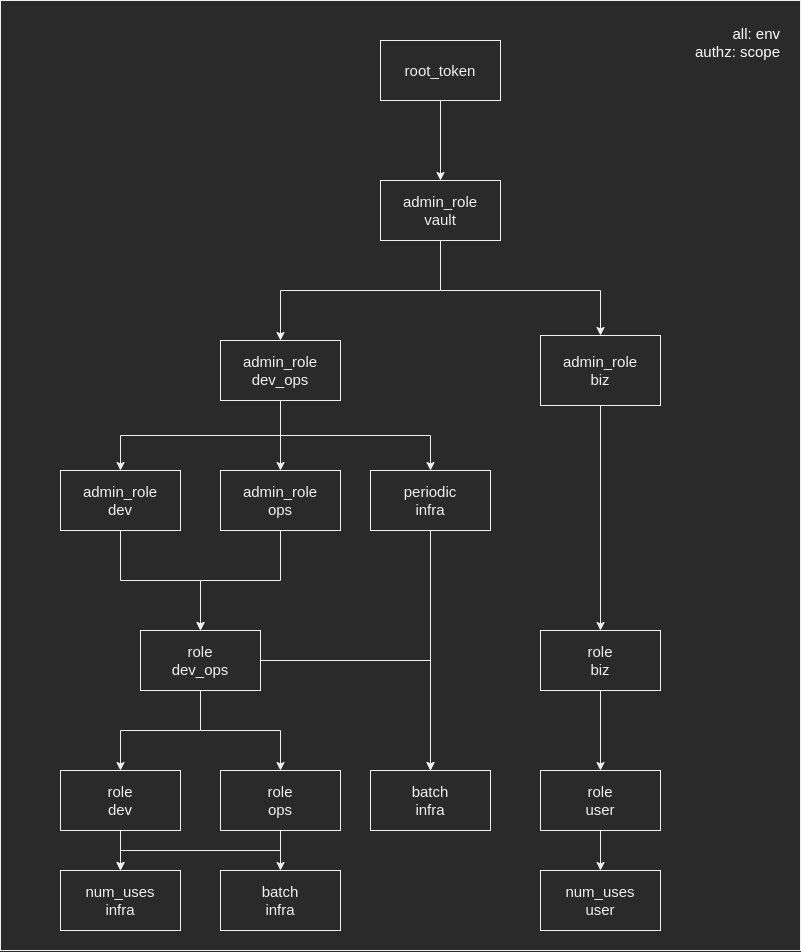

The diagram above was exported from draw.io. Its source (the exported page's mxGraphModel, read from the mxfile embedded in the PNG):
<mxGraphModel dx="1591" dy="933" grid="1" gridSize="10" guides="1" tooltips="1" connect="1" arrows="1" fold="1" page="1" pageScale="1" pageWidth="850" pageHeight="1100" math="0" shadow="0">
  <root>
    <mxCell id="0" />
    <mxCell id="1" parent="0" />
    <mxCell id="StwLlX6dPOt6yZX0JR_C-1" value="all: env&lt;br style=&quot;font-size: 15px;&quot;&gt;authz: scope" style="rounded=0;whiteSpace=wrap;html=1;fontColor=#FFFFFF;fontSize=15;align=right;verticalAlign=top;spacing=20;" parent="1" vertex="1">
      <mxGeometry x="40" y="120" width="800" height="950" as="geometry" />
    </mxCell>
    <mxCell id="StwLlX6dPOt6yZX0JR_C-4" value="" style="edgeStyle=orthogonalEdgeStyle;rounded=0;orthogonalLoop=1;jettySize=auto;html=1;fontSize=15;" parent="1" source="StwLlX6dPOt6yZX0JR_C-2" target="StwLlX6dPOt6yZX0JR_C-3" edge="1">
      <mxGeometry relative="1" as="geometry" />
    </mxCell>
    <mxCell id="StwLlX6dPOt6yZX0JR_C-2" value="root_token" style="rounded=0;whiteSpace=wrap;html=1;fontSize=15;" parent="1" vertex="1">
      <mxGeometry x="420" y="160" width="120" height="60" as="geometry" />
    </mxCell>
    <mxCell id="SbVoW7ayl22W_U99JTW3-10" style="edgeStyle=orthogonalEdgeStyle;rounded=0;orthogonalLoop=1;jettySize=auto;html=1;exitX=0.5;exitY=1;exitDx=0;exitDy=0;" edge="1" parent="1" source="StwLlX6dPOt6yZX0JR_C-3" target="StwLlX6dPOt6yZX0JR_C-11">
      <mxGeometry relative="1" as="geometry">
        <Array as="points">
          <mxPoint x="480" y="410" />
          <mxPoint x="640" y="410" />
        </Array>
      </mxGeometry>
    </mxCell>
    <mxCell id="SbVoW7ayl22W_U99JTW3-11" style="edgeStyle=orthogonalEdgeStyle;rounded=0;orthogonalLoop=1;jettySize=auto;html=1;entryX=0.5;entryY=0;entryDx=0;entryDy=0;exitX=0.5;exitY=1;exitDx=0;exitDy=0;" edge="1" parent="1" source="StwLlX6dPOt6yZX0JR_C-3" target="StwLlX6dPOt6yZX0JR_C-5">
      <mxGeometry relative="1" as="geometry" />
    </mxCell>
    <mxCell id="StwLlX6dPOt6yZX0JR_C-3" value="admin_role&lt;br&gt;vault" style="rounded=0;whiteSpace=wrap;html=1;fontSize=15;" parent="1" vertex="1">
      <mxGeometry x="420" y="300" width="120" height="60" as="geometry" />
    </mxCell>
    <mxCell id="StwLlX6dPOt6yZX0JR_C-22" style="edgeStyle=orthogonalEdgeStyle;rounded=0;orthogonalLoop=1;jettySize=auto;html=1;entryX=0.5;entryY=0;entryDx=0;entryDy=0;fontSize=15;" parent="1" source="StwLlX6dPOt6yZX0JR_C-11" target="StwLlX6dPOt6yZX0JR_C-18" edge="1">
      <mxGeometry relative="1" as="geometry" />
    </mxCell>
    <mxCell id="StwLlX6dPOt6yZX0JR_C-11" value="admin_role&lt;br&gt;biz" style="rounded=0;whiteSpace=wrap;html=1;fontSize=15;" parent="1" vertex="1">
      <mxGeometry x="580" y="455" width="120" height="70" as="geometry" />
    </mxCell>
    <mxCell id="StwLlX6dPOt6yZX0JR_C-32" value="" style="edgeStyle=orthogonalEdgeStyle;rounded=0;orthogonalLoop=1;jettySize=auto;html=1;fontSize=15;" parent="1" source="StwLlX6dPOt6yZX0JR_C-18" target="StwLlX6dPOt6yZX0JR_C-31" edge="1">
      <mxGeometry relative="1" as="geometry" />
    </mxCell>
    <mxCell id="StwLlX6dPOt6yZX0JR_C-18" value="role&lt;br&gt;biz" style="rounded=0;whiteSpace=wrap;html=1;fontSize=15;" parent="1" vertex="1">
      <mxGeometry x="580" y="750" width="120" height="60" as="geometry" />
    </mxCell>
    <mxCell id="BnBm_OOClLaUKChOh4z2-2" style="edgeStyle=orthogonalEdgeStyle;rounded=0;orthogonalLoop=1;jettySize=auto;html=1;entryX=0.5;entryY=0;entryDx=0;entryDy=0;fontSize=15;" parent="1" source="StwLlX6dPOt6yZX0JR_C-27" target="StwLlX6dPOt6yZX0JR_C-38" edge="1">
      <mxGeometry relative="1" as="geometry" />
    </mxCell>
    <mxCell id="StwLlX6dPOt6yZX0JR_C-27" value="role&lt;br&gt;dev" style="rounded=0;whiteSpace=wrap;html=1;fontSize=15;" parent="1" vertex="1">
      <mxGeometry x="100" y="890" width="120" height="60" as="geometry" />
    </mxCell>
    <mxCell id="StwLlX6dPOt6yZX0JR_C-28" value="" style="edgeStyle=orthogonalEdgeStyle;rounded=0;orthogonalLoop=1;jettySize=auto;html=1;fontSize=15;" parent="1" source="StwLlX6dPOt6yZX0JR_C-14" target="StwLlX6dPOt6yZX0JR_C-27" edge="1">
      <mxGeometry relative="1" as="geometry" />
    </mxCell>
    <mxCell id="BnBm_OOClLaUKChOh4z2-1" style="edgeStyle=orthogonalEdgeStyle;rounded=0;orthogonalLoop=1;jettySize=auto;html=1;entryX=0.5;entryY=0;entryDx=0;entryDy=0;fontSize=15;" parent="1" source="StwLlX6dPOt6yZX0JR_C-29" target="StwLlX6dPOt6yZX0JR_C-38" edge="1">
      <mxGeometry relative="1" as="geometry">
        <Array as="points">
          <mxPoint x="320" y="970" />
          <mxPoint x="160" y="970" />
        </Array>
      </mxGeometry>
    </mxCell>
    <mxCell id="SbVoW7ayl22W_U99JTW3-5" style="edgeStyle=orthogonalEdgeStyle;rounded=0;orthogonalLoop=1;jettySize=auto;html=1;entryX=0.5;entryY=0;entryDx=0;entryDy=0;" edge="1" parent="1" source="StwLlX6dPOt6yZX0JR_C-29" target="BnBm_OOClLaUKChOh4z2-3">
      <mxGeometry relative="1" as="geometry" />
    </mxCell>
    <mxCell id="StwLlX6dPOt6yZX0JR_C-29" value="role&lt;br&gt;ops" style="rounded=0;whiteSpace=wrap;html=1;fontSize=15;" parent="1" vertex="1">
      <mxGeometry x="260" y="890" width="120" height="60" as="geometry" />
    </mxCell>
    <mxCell id="StwLlX6dPOt6yZX0JR_C-30" style="edgeStyle=orthogonalEdgeStyle;rounded=0;orthogonalLoop=1;jettySize=auto;html=1;entryX=0.5;entryY=0;entryDx=0;entryDy=0;fontSize=15;" parent="1" source="StwLlX6dPOt6yZX0JR_C-14" target="StwLlX6dPOt6yZX0JR_C-29" edge="1">
      <mxGeometry relative="1" as="geometry" />
    </mxCell>
    <mxCell id="StwLlX6dPOt6yZX0JR_C-41" value="" style="edgeStyle=orthogonalEdgeStyle;rounded=0;orthogonalLoop=1;jettySize=auto;html=1;fontSize=15;" parent="1" source="StwLlX6dPOt6yZX0JR_C-31" target="StwLlX6dPOt6yZX0JR_C-40" edge="1">
      <mxGeometry relative="1" as="geometry" />
    </mxCell>
    <mxCell id="StwLlX6dPOt6yZX0JR_C-31" value="role&lt;br&gt;user" style="rounded=0;whiteSpace=wrap;html=1;fontSize=15;" parent="1" vertex="1">
      <mxGeometry x="580" y="890" width="120" height="60" as="geometry" />
    </mxCell>
    <mxCell id="StwLlX6dPOt6yZX0JR_C-35" value="batch&lt;br&gt;infra" style="rounded=0;whiteSpace=wrap;html=1;fontSize=15;" parent="1" vertex="1">
      <mxGeometry x="410" y="890" width="120" height="60" as="geometry" />
    </mxCell>
    <mxCell id="StwLlX6dPOt6yZX0JR_C-36" value="" style="edgeStyle=orthogonalEdgeStyle;rounded=0;orthogonalLoop=1;jettySize=auto;html=1;fontSize=15;" parent="1" source="StwLlX6dPOt6yZX0JR_C-14" target="StwLlX6dPOt6yZX0JR_C-35" edge="1">
      <mxGeometry relative="1" as="geometry" />
    </mxCell>
    <mxCell id="StwLlX6dPOt6yZX0JR_C-38" value="num_uses&lt;br&gt;infra" style="rounded=0;whiteSpace=wrap;html=1;fontSize=15;" parent="1" vertex="1">
      <mxGeometry x="100" y="990" width="120" height="60" as="geometry" />
    </mxCell>
    <mxCell id="StwLlX6dPOt6yZX0JR_C-40" value="num_uses&lt;br&gt;user" style="rounded=0;whiteSpace=wrap;html=1;fontSize=15;" parent="1" vertex="1">
      <mxGeometry x="580" y="990" width="120" height="60" as="geometry" />
    </mxCell>
    <mxCell id="BnBm_OOClLaUKChOh4z2-3" value="batch&lt;br&gt;infra" style="rounded=0;whiteSpace=wrap;html=1;fontSize=15;" parent="1" vertex="1">
      <mxGeometry x="260" y="990" width="120" height="60" as="geometry" />
    </mxCell>
    <mxCell id="SbVoW7ayl22W_U99JTW3-4" style="edgeStyle=orthogonalEdgeStyle;rounded=0;orthogonalLoop=1;jettySize=auto;html=1;" edge="1" parent="1" source="SbVoW7ayl22W_U99JTW3-1" target="StwLlX6dPOt6yZX0JR_C-35">
      <mxGeometry relative="1" as="geometry" />
    </mxCell>
    <mxCell id="SbVoW7ayl22W_U99JTW3-1" value="periodic&lt;br&gt;infra" style="rounded=0;whiteSpace=wrap;html=1;fontSize=15;" vertex="1" parent="1">
      <mxGeometry x="410" y="590" width="120" height="60" as="geometry" />
    </mxCell>
    <mxCell id="SbVoW7ayl22W_U99JTW3-3" style="edgeStyle=orthogonalEdgeStyle;rounded=0;orthogonalLoop=1;jettySize=auto;html=1;exitX=0.5;exitY=1;exitDx=0;exitDy=0;" edge="1" parent="1" source="StwLlX6dPOt6yZX0JR_C-5" target="SbVoW7ayl22W_U99JTW3-1">
      <mxGeometry relative="1" as="geometry" />
    </mxCell>
    <mxCell id="SbVoW7ayl22W_U99JTW3-6" style="edgeStyle=orthogonalEdgeStyle;rounded=0;orthogonalLoop=1;jettySize=auto;html=1;entryX=0.5;entryY=0;entryDx=0;entryDy=0;exitX=0.5;exitY=1;exitDx=0;exitDy=0;" edge="1" parent="1" source="StwLlX6dPOt6yZX0JR_C-5" target="StwLlX6dPOt6yZX0JR_C-7">
      <mxGeometry relative="1" as="geometry" />
    </mxCell>
    <mxCell id="StwLlX6dPOt6yZX0JR_C-5" value="admin_role&lt;br&gt;dev_ops" style="rounded=0;whiteSpace=wrap;html=1;fontSize=15;" parent="1" vertex="1">
      <mxGeometry x="260" y="460" width="120" height="60" as="geometry" />
    </mxCell>
    <mxCell id="StwLlX6dPOt6yZX0JR_C-24" style="edgeStyle=orthogonalEdgeStyle;rounded=0;orthogonalLoop=1;jettySize=auto;html=1;entryX=0.5;entryY=0;entryDx=0;entryDy=0;fontSize=15;" parent="1" source="StwLlX6dPOt6yZX0JR_C-7" target="StwLlX6dPOt6yZX0JR_C-14" edge="1">
      <mxGeometry relative="1" as="geometry" />
    </mxCell>
    <mxCell id="StwLlX6dPOt6yZX0JR_C-7" value="admin_role&lt;br&gt;dev" style="rounded=0;whiteSpace=wrap;html=1;fontSize=15;" parent="1" vertex="1">
      <mxGeometry x="100" y="590" width="120" height="60" as="geometry" />
    </mxCell>
    <mxCell id="StwLlX6dPOt6yZX0JR_C-9" value="admin_role&lt;br&gt;ops" style="rounded=0;whiteSpace=wrap;html=1;fontSize=15;" parent="1" vertex="1">
      <mxGeometry x="260" y="590" width="120" height="60" as="geometry" />
    </mxCell>
    <mxCell id="StwLlX6dPOt6yZX0JR_C-14" value="role&lt;br&gt;dev_ops" style="rounded=0;whiteSpace=wrap;html=1;fontSize=15;" parent="1" vertex="1">
      <mxGeometry x="180" y="750" width="120" height="60" as="geometry" />
    </mxCell>
    <mxCell id="StwLlX6dPOt6yZX0JR_C-10" value="" style="edgeStyle=orthogonalEdgeStyle;rounded=0;orthogonalLoop=1;jettySize=auto;html=1;fontSize=15;" parent="1" source="StwLlX6dPOt6yZX0JR_C-5" target="StwLlX6dPOt6yZX0JR_C-9" edge="1">
      <mxGeometry relative="1" as="geometry" />
    </mxCell>
    <mxCell id="StwLlX6dPOt6yZX0JR_C-17" value="" style="edgeStyle=orthogonalEdgeStyle;rounded=0;orthogonalLoop=1;jettySize=auto;html=1;entryX=0.5;entryY=0;entryDx=0;entryDy=0;exitX=0.5;exitY=1;exitDx=0;exitDy=0;fontSize=15;" parent="1" source="StwLlX6dPOt6yZX0JR_C-9" target="StwLlX6dPOt6yZX0JR_C-14" edge="1">
      <mxGeometry relative="1" as="geometry">
        <mxPoint x="725" y="1180" as="targetPoint" />
      </mxGeometry>
    </mxCell>
  </root>
</mxGraphModel>